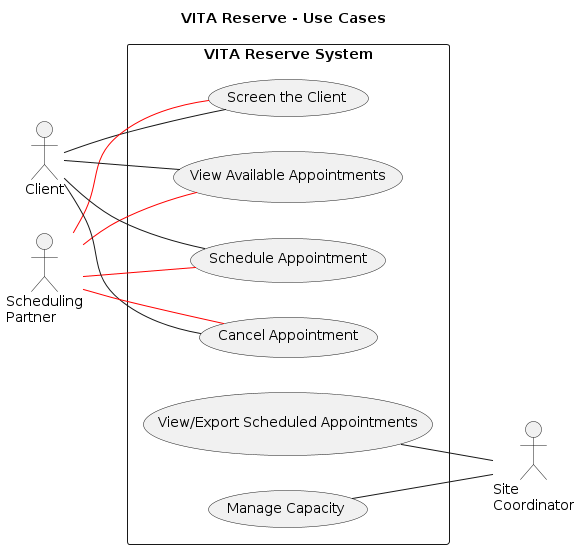

The diagram above was rendered by PlantUML. Its source (embedded in the PNG):
@startuml "VITA Reserve - Use Cases"
title "VITA Reserve - Use Cases"
left to right direction
actor "Client" as ct
actor "Scheduling\nPartner" as sp
actor "Site\nCoordinator" as sc

rectangle "VITA Reserve System" {
    usecase "Screen the Client" as UC1
    usecase "View Available Appointments" as UC2
    usecase "Schedule Appointment" as UC3
    usecase "Cancel Appointment" as UC4
    usecase "View/Export Scheduled Appointments" as UC5
    usecase "Manage Capacity" as UC6
}

ct -- UC1
sp -- UC1 #line:red;

ct -- UC2
sp -- UC2 #line:red;

ct -- UC3
sp -- UC3 #line:red;

ct -- UC4
sp -- UC4 #line:red;

UC5 -- sc
UC6 -- sc

@enduml